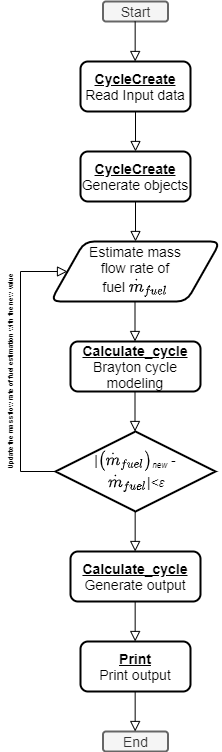

The diagram above was exported from draw.io. Its source (the exported page's mxGraphModel, read from the mxfile embedded in the PNG):
<mxGraphModel dx="1006" dy="724" grid="1" gridSize="10" guides="1" tooltips="1" connect="1" arrows="1" fold="1" page="1" pageScale="1" pageWidth="827" pageHeight="1169" math="1" shadow="0">
  <root>
    <mxCell id="WIyWlLk6GJQsqaUBKTNV-0" />
    <mxCell id="WIyWlLk6GJQsqaUBKTNV-1" parent="WIyWlLk6GJQsqaUBKTNV-0" />
    <mxCell id="iFrD2Qb0V63jeCel7HMs-2" value="Start" style="rounded=1;whiteSpace=wrap;html=1;fontSize=14;glass=0;strokeWidth=2;shadow=0;perimeterSpacing=0;fillColor=#f5f5f5;strokeColor=#666666;fontColor=#333333;" parent="WIyWlLk6GJQsqaUBKTNV-1" vertex="1">
      <mxGeometry x="562.5" y="90" width="65" height="20" as="geometry" />
    </mxCell>
    <mxCell id="iFrD2Qb0V63jeCel7HMs-4" value="&lt;b&gt;&lt;u&gt;CycleCreate&lt;/u&gt;&lt;/b&gt;&lt;br&gt;Read Input data" style="rounded=1;whiteSpace=wrap;html=1;shadow=0;strokeWidth=2;fontSize=14;" parent="WIyWlLk6GJQsqaUBKTNV-1" vertex="1">
      <mxGeometry x="540" y="150" width="110" height="50" as="geometry" />
    </mxCell>
    <mxCell id="iFrD2Qb0V63jeCel7HMs-6" value="" style="rounded=0;html=1;jettySize=auto;orthogonalLoop=1;fontSize=11;endArrow=block;endFill=0;endSize=8;strokeWidth=1;shadow=0;labelBackgroundColor=none;edgeStyle=orthogonalEdgeStyle;entryX=0.5;entryY=0;entryDx=0;entryDy=0;exitX=0.5;exitY=1;exitDx=0;exitDy=0;" parent="WIyWlLk6GJQsqaUBKTNV-1" source="iFrD2Qb0V63jeCel7HMs-4" target="iFrD2Qb0V63jeCel7HMs-7" edge="1">
      <mxGeometry relative="1" as="geometry">
        <mxPoint x="600" y="200" as="sourcePoint" />
        <mxPoint x="594.5" y="240" as="targetPoint" />
        <Array as="points" />
      </mxGeometry>
    </mxCell>
    <mxCell id="iFrD2Qb0V63jeCel7HMs-7" value="&lt;b&gt;&lt;u&gt;CycleCreate&lt;/u&gt;&lt;/b&gt;&lt;br&gt;Generate objects" style="rounded=1;whiteSpace=wrap;html=1;shadow=0;strokeWidth=2;fontSize=14;" parent="WIyWlLk6GJQsqaUBKTNV-1" vertex="1">
      <mxGeometry x="540" y="240" width="110" height="50" as="geometry" />
    </mxCell>
    <mxCell id="iFrD2Qb0V63jeCel7HMs-9" value="" style="rounded=0;html=1;jettySize=auto;orthogonalLoop=1;fontSize=11;endArrow=block;endFill=0;endSize=8;strokeWidth=1;shadow=0;labelBackgroundColor=none;edgeStyle=orthogonalEdgeStyle;entryX=0.5;entryY=0;entryDx=0;entryDy=0;exitX=0.5;exitY=1;exitDx=0;exitDy=0;" parent="WIyWlLk6GJQsqaUBKTNV-1" source="iFrD2Qb0V63jeCel7HMs-7" edge="1">
      <mxGeometry relative="1" as="geometry">
        <mxPoint x="594.5" y="290" as="sourcePoint" />
        <mxPoint x="595" y="330" as="targetPoint" />
        <Array as="points" />
      </mxGeometry>
    </mxCell>
    <mxCell id="iFrD2Qb0V63jeCel7HMs-10" value="&lt;span&gt;Estimate mass&lt;br&gt;&amp;nbsp;flow rate of &lt;br&gt;fuel `\dot{m}_{fuel}`&lt;/span&gt;" style="shape=parallelogram;perimeter=parallelogramPerimeter;whiteSpace=wrap;html=1;rounded=1;shadow=0;strokeWidth=2;fontSize=14;" parent="WIyWlLk6GJQsqaUBKTNV-1" vertex="1">
      <mxGeometry x="510" y="330" width="170" height="60" as="geometry" />
    </mxCell>
    <mxCell id="iFrD2Qb0V63jeCel7HMs-13" value="&lt;b&gt;&lt;u&gt;Calculate_cycle&lt;/u&gt;&lt;/b&gt;&lt;br&gt;Brayton cycle modeling" style="rounded=1;whiteSpace=wrap;html=1;shadow=0;strokeWidth=2;fontSize=14;" parent="WIyWlLk6GJQsqaUBKTNV-1" vertex="1">
      <mxGeometry x="530" y="430" width="130" height="50" as="geometry" />
    </mxCell>
    <mxCell id="iFrD2Qb0V63jeCel7HMs-14" value="" style="rounded=0;html=1;jettySize=auto;orthogonalLoop=1;fontSize=11;endArrow=block;endFill=0;endSize=8;strokeWidth=1;shadow=0;labelBackgroundColor=none;edgeStyle=orthogonalEdgeStyle;entryX=0.5;entryY=0;entryDx=0;entryDy=0;exitX=0.5;exitY=1;exitDx=0;exitDy=0;" parent="WIyWlLk6GJQsqaUBKTNV-1" edge="1">
      <mxGeometry relative="1" as="geometry">
        <mxPoint x="594.5" y="390" as="sourcePoint" />
        <mxPoint x="594.5" y="430" as="targetPoint" />
        <Array as="points" />
      </mxGeometry>
    </mxCell>
    <mxCell id="iFrD2Qb0V63jeCel7HMs-18" value="" style="rounded=0;html=1;jettySize=auto;orthogonalLoop=1;fontSize=11;endArrow=block;endFill=0;endSize=8;strokeWidth=1;shadow=0;labelBackgroundColor=none;edgeStyle=orthogonalEdgeStyle;entryX=0.5;entryY=0;entryDx=0;entryDy=0;exitX=0.5;exitY=1;exitDx=0;exitDy=0;" parent="WIyWlLk6GJQsqaUBKTNV-1" edge="1">
      <mxGeometry relative="1" as="geometry">
        <mxPoint x="594.5" y="480" as="sourcePoint" />
        <mxPoint x="594.5" y="520" as="targetPoint" />
        <Array as="points" />
      </mxGeometry>
    </mxCell>
    <mxCell id="iFrD2Qb0V63jeCel7HMs-19" value="" style="rounded=0;html=1;jettySize=auto;orthogonalLoop=1;fontSize=11;endArrow=block;endFill=0;endSize=8;strokeWidth=1;shadow=0;labelBackgroundColor=none;edgeStyle=orthogonalEdgeStyle;entryX=0.5;entryY=0;entryDx=0;entryDy=0;exitX=0.5;exitY=1;exitDx=0;exitDy=0;" parent="WIyWlLk6GJQsqaUBKTNV-1" edge="1">
      <mxGeometry relative="1" as="geometry">
        <mxPoint x="594.6599999999999" y="110.00000000000011" as="sourcePoint" />
        <mxPoint x="594.6599999999999" y="149.9999999999999" as="targetPoint" />
        <Array as="points" />
      </mxGeometry>
    </mxCell>
    <mxCell id="iFrD2Qb0V63jeCel7HMs-23" value="|`&lt;br&gt;(\dot{m}_{fuel})`&lt;sub&gt;&lt;i&gt;&lt;font style=&quot;font-size: 8px&quot;&gt;new&lt;/font&gt;&lt;/i&gt;&lt;/sub&gt; -&lt;br&gt;&amp;nbsp;`\dot{m}_{fuel}`|&amp;lt;`\varepsilon`" style="rhombus;whiteSpace=wrap;html=1;rounded=0;shadow=0;strokeWidth=2;fontSize=14;" parent="WIyWlLk6GJQsqaUBKTNV-1" vertex="1">
      <mxGeometry x="515" y="520" width="160" height="80" as="geometry" />
    </mxCell>
    <mxCell id="iFrD2Qb0V63jeCel7HMs-24" value="" style="rounded=0;html=1;jettySize=auto;orthogonalLoop=1;fontSize=11;endArrow=block;endFill=0;endSize=8;strokeWidth=1;shadow=0;labelBackgroundColor=none;edgeStyle=orthogonalEdgeStyle;entryX=0;entryY=0.5;entryDx=0;entryDy=0;exitX=0;exitY=0.5;exitDx=0;exitDy=0;" parent="WIyWlLk6GJQsqaUBKTNV-1" source="iFrD2Qb0V63jeCel7HMs-23" target="iFrD2Qb0V63jeCel7HMs-10" edge="1">
      <mxGeometry relative="1" as="geometry">
        <mxPoint x="510" y="560" as="sourcePoint" />
        <mxPoint x="480" y="360" as="targetPoint" />
        <Array as="points">
          <mxPoint x="480" y="560" />
          <mxPoint x="480" y="360" />
        </Array>
      </mxGeometry>
    </mxCell>
    <mxCell id="iFrD2Qb0V63jeCel7HMs-25" value="Update the mass flow rate of fuel estimation with the new value" style="text;html=1;strokeColor=none;fillColor=none;align=center;verticalAlign=middle;whiteSpace=wrap;rounded=0;shadow=0;fontSize=6.5;rotation=270;fontStyle=1" parent="WIyWlLk6GJQsqaUBKTNV-1" vertex="1">
      <mxGeometry x="350" y="450" width="240" height="20" as="geometry" />
    </mxCell>
    <mxCell id="iFrD2Qb0V63jeCel7HMs-27" value="" style="rounded=0;html=1;jettySize=auto;orthogonalLoop=1;fontSize=11;endArrow=block;endFill=0;endSize=8;strokeWidth=1;shadow=0;labelBackgroundColor=none;edgeStyle=orthogonalEdgeStyle;entryX=0.5;entryY=0;entryDx=0;entryDy=0;exitX=0.5;exitY=1;exitDx=0;exitDy=0;" parent="WIyWlLk6GJQsqaUBKTNV-1" edge="1">
      <mxGeometry relative="1" as="geometry">
        <mxPoint x="594.66" y="599.9999999999999" as="sourcePoint" />
        <mxPoint x="594.66" y="640" as="targetPoint" />
        <Array as="points" />
      </mxGeometry>
    </mxCell>
    <mxCell id="iFrD2Qb0V63jeCel7HMs-28" value="&lt;b&gt;&lt;u&gt;Calculate_cycle&lt;/u&gt;&lt;/b&gt;&lt;br&gt;Generate output" style="rounded=1;whiteSpace=wrap;html=1;shadow=0;strokeWidth=2;fontSize=14;" parent="WIyWlLk6GJQsqaUBKTNV-1" vertex="1">
      <mxGeometry x="530" y="640" width="130" height="50" as="geometry" />
    </mxCell>
    <mxCell id="iFrD2Qb0V63jeCel7HMs-29" value="" style="rounded=0;html=1;jettySize=auto;orthogonalLoop=1;fontSize=11;endArrow=block;endFill=0;endSize=8;strokeWidth=1;shadow=0;labelBackgroundColor=none;edgeStyle=orthogonalEdgeStyle;entryX=0.5;entryY=0;entryDx=0;entryDy=0;exitX=0.5;exitY=1;exitDx=0;exitDy=0;" parent="WIyWlLk6GJQsqaUBKTNV-1" edge="1">
      <mxGeometry relative="1" as="geometry">
        <mxPoint x="594.66" y="690" as="sourcePoint" />
        <mxPoint x="594.66" y="730" as="targetPoint" />
        <Array as="points" />
      </mxGeometry>
    </mxCell>
    <mxCell id="iFrD2Qb0V63jeCel7HMs-30" value="&lt;b&gt;&lt;u&gt;Print&lt;/u&gt;&lt;/b&gt;&lt;br&gt;Print output" style="rounded=1;whiteSpace=wrap;html=1;shadow=0;strokeWidth=2;fontSize=14;" parent="WIyWlLk6GJQsqaUBKTNV-1" vertex="1">
      <mxGeometry x="540" y="730" width="110" height="50" as="geometry" />
    </mxCell>
    <mxCell id="iFrD2Qb0V63jeCel7HMs-31" value="End" style="rounded=1;whiteSpace=wrap;html=1;fontSize=14;glass=0;strokeWidth=2;shadow=0;perimeterSpacing=0;fillColor=#f5f5f5;strokeColor=#666666;fontColor=#333333;" parent="WIyWlLk6GJQsqaUBKTNV-1" vertex="1">
      <mxGeometry x="562.5" y="820" width="65" height="20" as="geometry" />
    </mxCell>
    <mxCell id="iFrD2Qb0V63jeCel7HMs-34" value="" style="rounded=0;html=1;jettySize=auto;orthogonalLoop=1;fontSize=11;endArrow=block;endFill=0;endSize=8;strokeWidth=1;shadow=0;labelBackgroundColor=none;edgeStyle=orthogonalEdgeStyle;entryX=0.5;entryY=0;entryDx=0;entryDy=0;exitX=0.5;exitY=1;exitDx=0;exitDy=0;" parent="WIyWlLk6GJQsqaUBKTNV-1" edge="1">
      <mxGeometry relative="1" as="geometry">
        <mxPoint x="594.6599999999999" y="780" as="sourcePoint" />
        <mxPoint x="594.6599999999999" y="820" as="targetPoint" />
        <Array as="points" />
      </mxGeometry>
    </mxCell>
  </root>
</mxGraphModel>